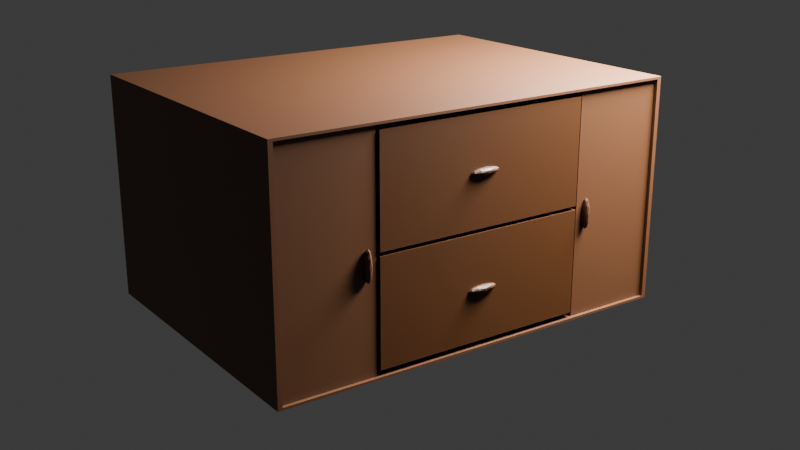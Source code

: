 # Source: unite.blend  (saved by Blender 4.4.32; exported with 4.5.12 LTS)
import bpy
from mathutils import Matrix  # noqa: F401  (used for matrix-valued properties, if any)

bpy.ops.wm.read_factory_settings(use_empty=True)
scene = bpy.context.scene
scene.name = 'Scene'

# ---- collections
col_collection = bpy.data.collections.new('Collection'); scene.collection.children.link(col_collection)

# ---- materials (node trees are filled in below, after node groups)
mat_material_002 = bpy.data.materials.new('Material.002')
mat_material_001 = bpy.data.materials.new('Material.001')
mat_material_003 = bpy.data.materials.new('Material.003')

# ---- material node trees
mat_material_002.use_nodes = True; mat_material_002.node_tree.nodes.clear()
_N = mat_material_002.node_tree.nodes; _L = mat_material_002.node_tree.links
n0 = _N.new('ShaderNodeBsdfPrincipled'); n0.name = 'Principled BSDF'; n0.location = (10, 300)
n0.inputs[0].default_value = (0.05906, 0.01742, 0.001166, 1.0)
n1 = _N.new('ShaderNodeOutputMaterial'); n1.name = 'Material Output'; n1.location = (300, 300)
_L.new(n0.outputs[0], n1.inputs[0])
n1.is_active_output = True
mat_material_001.use_nodes = True; mat_material_001.node_tree.nodes.clear()
_N = mat_material_001.node_tree.nodes; _L = mat_material_001.node_tree.links
n0 = _N.new('ShaderNodeBsdfPrincipled'); n0.name = 'Principled BSDF'; n0.location = (10, 300)
n0.inputs[0].default_value = (0.09084, 0.0331, 0.01096, 1.0)
n1 = _N.new('ShaderNodeOutputMaterial'); n1.name = 'Material Output'; n1.location = (300, 300)
_L.new(n0.outputs[0], n1.inputs[0])
n1.is_active_output = True
mat_material_003.use_nodes = True; mat_material_003.node_tree.nodes.clear()
_N = mat_material_003.node_tree.nodes; _L = mat_material_003.node_tree.links
n0 = _N.new('ShaderNodeBsdfPrincipled'); n0.name = 'Principled BSDF'; n0.location = (10, 300)
n0.inputs[0].default_value = (0.09084, 0.0331, 0.01096, 1.0)
n1 = _N.new('ShaderNodeOutputMaterial'); n1.name = 'Material Output'; n1.location = (300, 300)
_L.new(n0.outputs[0], n1.inputs[0])
n1.is_active_output = True

# ---- world
world_world = bpy.data.worlds.new('World'); scene.world = world_world
world_world.use_nodes = True; world_world.node_tree.nodes.clear()
_N = world_world.node_tree.nodes; _L = world_world.node_tree.links
n0 = _N.new('ShaderNodeOutputWorld'); n0.name = 'World Output'; n0.location = (300, 300)
n1 = _N.new('ShaderNodeBackground'); n1.name = 'Background'; n1.location = (10, 300)
n1.inputs[0].default_value = (0.05088, 0.05088, 0.05088, 1.0)
_L.new(n1.outputs[0], n0.inputs[0])
n0.is_active_output = True
world_world.color = (0.05088, 0.05088, 0.05088)
world_world.sun_shadow_jitter_overblur = 0.0

# ---- cameras
cam_camera_001 = bpy.data.cameras.new('Camera.001')

# ---- lights
light_area = bpy.data.lights.new('Area', 'AREA')
light_area.energy = 500.0
light_area.size = 1.0
light_area.size_y = 1.0

# ---- meshes
me_icosphere = bpy.data.meshes.new('Icosphere')
me_icosphere.from_pydata([(0.5462, 0.05352, 0.5921), (0.5585, 0.02311, 0.5856), (0.5415, 0.02311, 0.5815), (0.531, 0.02311, 0.5921), (0.5415, 0.02311, 0.6028), (0.5585, 0.02311, 0.5987), (0.5509, -0.02608, 0.5815), (0.5339, -0.02608, 0.5856), (0.5339, -0.02608, 0.5987), (0.5509, -0.02608, 0.6028), (0.5614, -0.02608, 0.5921), (0.5462, -0.05648, 0.5921), (0.5435, 0.0453, 0.5859), (0.5535, 0.0453, 0.5883), (0.5507, 0.02743, 0.582), (0.5607, 0.02743, 0.5921), (0.5535, 0.0453, 0.596), (0.5373, 0.0453, 0.5921), (0.5345, 0.02743, 0.5859), (0.5435, 0.0453, 0.5984), (0.5345, 0.02743, 0.5984), (0.5507, 0.02743, 0.6022), (0.5624, -0.001484, 0.5883), (0.5624, -0.001484, 0.596), (0.5462, -0.001484, 0.5796), (0.5562, -0.001484, 0.582), (0.5301, -0.001484, 0.5883), (0.5362, -0.001484, 0.582), (0.5362, -0.001484, 0.6022), (0.5301, -0.001484, 0.596), (0.5562, -0.001484, 0.6022), (0.5462, -0.001484, 0.6046), (0.5579, -0.0304, 0.5859), (0.5418, -0.0304, 0.582), (0.5318, -0.0304, 0.5921), (0.5418, -0.0304, 0.6022), (0.5579, -0.0304, 0.5984), (0.549, -0.04827, 0.5859), (0.5552, -0.04827, 0.5921), (0.539, -0.04827, 0.5883), (0.539, -0.04827, 0.596), (0.549, -0.04827, 0.5984), (0.5462, 0.05352, 0.2079), (0.5585, 0.02311, 0.2144), (0.5415, 0.02311, 0.2185), (0.531, 0.02311, 0.2079), (0.5415, 0.02311, 0.1972), (0.5585, 0.02311, 0.2013), (0.5509, -0.02608, 0.2185), (0.5339, -0.02608, 0.2144), (0.5339, -0.02608, 0.2013), (0.5509, -0.02608, 0.1972), (0.5614, -0.02608, 0.2079), (0.5462, -0.05648, 0.2079), (0.5435, 0.0453, 0.2141), (0.5535, 0.0453, 0.2117), (0.5507, 0.02743, 0.218), (0.5607, 0.02743, 0.2079), (0.5535, 0.0453, 0.204), (0.5373, 0.0453, 0.2079), (0.5345, 0.02743, 0.2141), (0.5435, 0.0453, 0.2016), (0.5345, 0.02743, 0.2016), (0.5507, 0.02743, 0.1978), (0.5624, -0.001484, 0.2117), (0.5624, -0.001484, 0.204), (0.5462, -0.001484, 0.2204), (0.5562, -0.001484, 0.218), (0.5301, -0.001484, 0.2117), (0.5362, -0.001484, 0.218), (0.5362, -0.001484, 0.1978), (0.5301, -0.001484, 0.204), (0.5562, -0.001484, 0.1978), (0.5462, -0.001484, 0.1954), (0.5579, -0.0304, 0.2141), (0.5418, -0.0304, 0.218), (0.5318, -0.0304, 0.2079), (0.5418, -0.0304, 0.1978), (0.5579, -0.0304, 0.2016), (0.549, -0.04827, 0.2141), (0.5552, -0.04827, 0.2079), (0.539, -0.04827, 0.2117), (0.539, -0.04827, 0.204), (0.549, -0.04827, 0.2016), (-0.5405, -0.39, 0.4067), (-0.5405, -0.39, 0.7733), (-0.5405, 0.39, 0.4067), (-0.5405, 0.39, 0.7733), (0.5437, -0.39, 0.4067), (0.5437, -0.39, 0.7733), (0.5437, 0.39, 0.4067), (0.5437, 0.39, 0.7733), (-0.5405, -0.39, 0.3933), (-0.5405, -0.39, 0.0267), (-0.5405, 0.39, 0.3933), (-0.5405, 0.39, 0.0267), (0.5437, -0.39, 0.3933), (0.5437, -0.39, 0.0267), (0.5437, 0.39, 0.3933), (0.5437, 0.39, 0.0267), (-0.5405, -0.7346, 0.41), (0.4845, -0.7346, 0.41), (-0.5405, -0.4146, 0.41), (0.4845, -0.4146, 0.41), (-0.5405, -0.7346, 0.39), (0.4845, -0.7346, 0.39), (-0.5405, -0.4146, 0.39), (0.4845, -0.4146, 0.39), (-0.5405, 0.7346, 0.41), (0.4845, 0.7346, 0.41), (-0.5405, 0.4146, 0.41), (0.4845, 0.4146, 0.41), (-0.5405, 0.7346, 0.39), (0.4845, 0.7346, 0.39), (-0.5405, 0.4146, 0.39), (0.4845, 0.4146, 0.39), (-0.55, -0.75, 2.384e-07), (-0.55, -0.75, 0.8), (-0.55, 0.75, 2.384e-07), (-0.55, 0.75, 0.8), (0.55, -0.75, 2.384e-07), (0.55, -0.75, 0.8), (0.55, 0.75, 2.384e-07), (0.55, 0.75, 0.8), (-0.5405, -0.737, 0.006928), (-0.5405, -0.737, 0.7931), (-0.5405, 0.737, 0.006928), (-0.5405, 0.737, 0.7931), (0.55, -0.7341, 0.008485), (0.55, -0.7341, 0.7915), (0.55, 0.7341, 0.008485), (0.55, 0.7341, 0.7915), (0.5455, -0.4347, 0.3185), (0.5578, -0.4412, 0.3489), (0.5408, -0.4453, 0.3489), (0.5303, -0.4347, 0.3489), (0.5408, -0.424, 0.3489), (0.5578, -0.4281, 0.3489), (0.5502, -0.4453, 0.3981), (0.5332, -0.4412, 0.3981), (0.5332, -0.4281, 0.3981), (0.5502, -0.424, 0.3981), (0.5607, -0.4347, 0.3981), (0.5455, -0.4347, 0.4285), (0.5427, -0.4409, 0.3268), (0.5527, -0.4385, 0.3268), (0.55, -0.4448, 0.3446), (0.56, -0.4347, 0.3446), (0.5527, -0.4308, 0.3268), (0.5366, -0.4347, 0.3268), (0.5338, -0.4409, 0.3446), (0.5427, -0.4284, 0.3268), (0.5338, -0.4284, 0.3446), (0.55, -0.4246, 0.3446), (0.5617, -0.4385, 0.3735), (0.5617, -0.4308, 0.3735), (0.5455, -0.4472, 0.3735), (0.5555, -0.4448, 0.3735), (0.5293, -0.4385, 0.3735), (0.5355, -0.4448, 0.3735), (0.5355, -0.4246, 0.3735), (0.5293, -0.4308, 0.3735), (0.5555, -0.4246, 0.3735), (0.5455, -0.4222, 0.3735), (0.5572, -0.4409, 0.4025), (0.541, -0.4448, 0.4025), (0.531, -0.4347, 0.4025), (0.541, -0.4246, 0.4025), (0.5572, -0.4284, 0.4025), (0.5483, -0.4409, 0.4203), (0.5544, -0.4347, 0.4203), (0.5383, -0.4385, 0.4203), (0.5383, -0.4308, 0.4203), (0.5483, -0.4284, 0.4203), (0.5455, 0.4347, 0.3185), (0.5578, 0.4412, 0.3489), (0.5408, 0.4453, 0.3489), (0.5303, 0.4347, 0.3489), (0.5408, 0.424, 0.3489), (0.5578, 0.4281, 0.3489), (0.5502, 0.4453, 0.3981), (0.5332, 0.4412, 0.3981), (0.5332, 0.4281, 0.3981), (0.5502, 0.424, 0.3981), (0.5607, 0.4347, 0.3981), (0.5455, 0.4347, 0.4285), (0.5427, 0.4409, 0.3268), (0.5527, 0.4385, 0.3268), (0.55, 0.4448, 0.3446), (0.56, 0.4347, 0.3446), (0.5527, 0.4308, 0.3268), (0.5366, 0.4347, 0.3268), (0.5338, 0.4409, 0.3446), (0.5427, 0.4284, 0.3268), (0.5338, 0.4284, 0.3446), (0.55, 0.4246, 0.3446), (0.5617, 0.4385, 0.3735), (0.5617, 0.4308, 0.3735), (0.5455, 0.4472, 0.3735), (0.5555, 0.4448, 0.3735), (0.5293, 0.4385, 0.3735), (0.5355, 0.4448, 0.3735), (0.5355, 0.4246, 0.3735), (0.5293, 0.4308, 0.3735), (0.5555, 0.4246, 0.3735), (0.5455, 0.4222, 0.3735), (0.5572, 0.4409, 0.4025), (0.541, 0.4448, 0.4025), (0.531, 0.4347, 0.4025), (0.541, 0.4246, 0.4025), (0.5572, 0.4284, 0.4025), (0.5483, 0.4409, 0.4203), (0.5544, 0.4347, 0.4203), (0.5383, 0.4385, 0.4203), (0.5383, 0.4308, 0.4203), (0.5483, 0.4284, 0.4203), (0.5372, -0.7326, 0.009284), (0.5372, -0.7326, 0.7907), (0.5372, -0.3996, 0.009284), (0.5372, -0.3996, 0.7907), (0.5211, -0.7326, 0.009284), (0.5211, -0.7326, 0.7907), (0.5211, -0.3996, 0.009284), (0.5211, -0.3996, 0.7907), (0.5372, 0.7326, 0.009284), (0.5372, 0.7326, 0.7907), (0.5372, 0.3996, 0.009284), (0.5372, 0.3996, 0.7907), (0.5211, 0.7326, 0.009284), (0.5211, 0.7326, 0.7907), (0.5211, 0.3996, 0.009284), (0.5211, 0.3996, 0.7907)], [], [(0, 13, 12), (1, 13, 15), (0, 12, 17), (0, 17, 19), (0, 19, 16), (1, 15, 22), (2, 14, 24), (3, 18, 26), (4, 20, 28), (5, 21, 30), (1, 22, 25), (2, 24, 27), (3, 26, 29), (4, 28, 31), (5, 30, 23), (6, 32, 37), (7, 33, 39), (8, 34, 40), (9, 35, 41), (10, 36, 38), (38, 41, 11), (38, 36, 41), (36, 9, 41), (41, 40, 11), (41, 35, 40), (35, 8, 40), (40, 39, 11), (40, 34, 39), (34, 7, 39), (39, 37, 11), (39, 33, 37), (33, 6, 37), (37, 38, 11), (37, 32, 38), (32, 10, 38), (23, 36, 10), (23, 30, 36), (30, 9, 36), (31, 35, 9), (31, 28, 35), (28, 8, 35), (29, 34, 8), (29, 26, 34), (26, 7, 34), (27, 33, 7), (27, 24, 33), (24, 6, 33), (25, 32, 6), (25, 22, 32), (22, 10, 32), (30, 31, 9), (30, 21, 31), (21, 4, 31), (28, 29, 8), (28, 20, 29), (20, 3, 29), (26, 27, 7), (26, 18, 27), (18, 2, 27), (24, 25, 6), (24, 14, 25), (14, 1, 25), (22, 23, 10), (22, 15, 23), (15, 5, 23), (16, 21, 5), (16, 19, 21), (19, 4, 21), (19, 20, 4), (19, 17, 20), (17, 3, 20), (17, 18, 3), (17, 12, 18), (12, 2, 18), (15, 16, 5), (15, 13, 16), (13, 0, 16), (12, 14, 2), (12, 13, 14), (13, 1, 14), (42, 54, 55), (43, 57, 55), (42, 59, 54), (42, 61, 59), (42, 58, 61), (43, 64, 57), (44, 66, 56), (45, 68, 60), (46, 70, 62), (47, 72, 63), (43, 67, 64), (44, 69, 66), (45, 71, 68), (46, 73, 70), (47, 65, 72), (48, 79, 74), (49, 81, 75), (50, 82, 76), (51, 83, 77), (52, 80, 78), (80, 53, 83), (80, 83, 78), (78, 83, 51), (83, 53, 82), (83, 82, 77), (77, 82, 50), (82, 53, 81), (82, 81, 76), (76, 81, 49), (81, 53, 79), (81, 79, 75), (75, 79, 48), (79, 53, 80), (79, 80, 74), (74, 80, 52), (65, 52, 78), (65, 78, 72), (72, 78, 51), (73, 51, 77), (73, 77, 70), (70, 77, 50), (71, 50, 76), (71, 76, 68), (68, 76, 49), (69, 49, 75), (69, 75, 66), (66, 75, 48), (67, 48, 74), (67, 74, 64), (64, 74, 52), (72, 51, 73), (72, 73, 63), (63, 73, 46), (70, 50, 71), (70, 71, 62), (62, 71, 45), (68, 49, 69), (68, 69, 60), (60, 69, 44), (66, 48, 67), (66, 67, 56), (56, 67, 43), (64, 52, 65), (64, 65, 57), (57, 65, 47), (58, 47, 63), (58, 63, 61), (61, 63, 46), (61, 46, 62), (61, 62, 59), (59, 62, 45), (59, 45, 60), (59, 60, 54), (54, 60, 44), (57, 47, 58), (57, 58, 55), (55, 58, 42), (54, 44, 56), (54, 56, 55), (55, 56, 43), (84, 85, 87, 86), (86, 87, 91, 90), (90, 91, 89, 88), (88, 89, 85, 84), (86, 90, 88, 84), (91, 87, 85, 89), (92, 94, 95, 93), (94, 98, 99, 95), (98, 96, 97, 99), (96, 92, 93, 97), (94, 92, 96, 98), (99, 97, 93, 95), (100, 101, 103, 102), (104, 106, 107, 105), (100, 102, 106, 104), (101, 100, 104, 105), (103, 101, 105, 107), (102, 103, 107, 106), (108, 110, 111, 109), (112, 113, 115, 114), (108, 112, 114, 110), (109, 113, 112, 108), (111, 115, 113, 109), (110, 114, 115, 111), (116, 117, 119, 118), (118, 119, 123, 122), (120, 121, 117, 116), (118, 122, 120, 116), (123, 119, 117, 121), (124, 126, 127, 125), (126, 130, 131, 127), (128, 124, 125, 129), (126, 124, 128, 130), (131, 129, 125, 127), (122, 123, 131, 130), (120, 122, 130, 128), (123, 121, 129, 131), (121, 120, 128, 129), (132, 145, 144), (133, 145, 147), (132, 144, 149), (132, 149, 151), (132, 151, 148), (133, 147, 154), (134, 146, 156), (135, 150, 158), (136, 152, 160), (137, 153, 162), (133, 154, 157), (134, 156, 159), (135, 158, 161), (136, 160, 163), (137, 162, 155), (138, 164, 169), (139, 165, 171), (140, 166, 172), (141, 167, 173), (142, 168, 170), (170, 173, 143), (170, 168, 173), (168, 141, 173), (173, 172, 143), (173, 167, 172), (167, 140, 172), (172, 171, 143), (172, 166, 171), (166, 139, 171), (171, 169, 143), (171, 165, 169), (165, 138, 169), (169, 170, 143), (169, 164, 170), (164, 142, 170), (155, 168, 142), (155, 162, 168), (162, 141, 168), (163, 167, 141), (163, 160, 167), (160, 140, 167), (161, 166, 140), (161, 158, 166), (158, 139, 166), (159, 165, 139), (159, 156, 165), (156, 138, 165), (157, 164, 138), (157, 154, 164), (154, 142, 164), (162, 163, 141), (162, 153, 163), (153, 136, 163), (160, 161, 140), (160, 152, 161), (152, 135, 161), (158, 159, 139), (158, 150, 159), (150, 134, 159), (156, 157, 138), (156, 146, 157), (146, 133, 157), (154, 155, 142), (154, 147, 155), (147, 137, 155), (148, 153, 137), (148, 151, 153), (151, 136, 153), (151, 152, 136), (151, 149, 152), (149, 135, 152), (149, 150, 135), (149, 144, 150), (144, 134, 150), (147, 148, 137), (147, 145, 148), (145, 132, 148), (144, 146, 134), (144, 145, 146), (145, 133, 146), (174, 186, 187), (175, 189, 187), (174, 191, 186), (174, 193, 191), (174, 190, 193), (175, 196, 189), (176, 198, 188), (177, 200, 192), (178, 202, 194), (179, 204, 195), (175, 199, 196), (176, 201, 198), (177, 203, 200), (178, 205, 202), (179, 197, 204), (180, 211, 206), (181, 213, 207), (182, 214, 208), (183, 215, 209), (184, 212, 210), (212, 185, 215), (212, 215, 210), (210, 215, 183), (215, 185, 214), (215, 214, 209), (209, 214, 182), (214, 185, 213), (214, 213, 208), (208, 213, 181), (213, 185, 211), (213, 211, 207), (207, 211, 180), (211, 185, 212), (211, 212, 206), (206, 212, 184), (197, 184, 210), (197, 210, 204), (204, 210, 183), (205, 183, 209), (205, 209, 202), (202, 209, 182), (203, 182, 208), (203, 208, 200), (200, 208, 181), (201, 181, 207), (201, 207, 198), (198, 207, 180), (199, 180, 206), (199, 206, 196), (196, 206, 184), (204, 183, 205), (204, 205, 195), (195, 205, 178), (202, 182, 203), (202, 203, 194), (194, 203, 177), (200, 181, 201), (200, 201, 192), (192, 201, 176), (198, 180, 199), (198, 199, 188), (188, 199, 175), (196, 184, 197), (196, 197, 189), (189, 197, 179), (190, 179, 195), (190, 195, 193), (193, 195, 178), (193, 178, 194), (193, 194, 191), (191, 194, 177), (191, 177, 192), (191, 192, 186), (186, 192, 176), (189, 179, 190), (189, 190, 187), (187, 190, 174), (186, 176, 188), (186, 188, 187), (187, 188, 175), (218, 219, 217, 216), (222, 220, 221, 223), (219, 218, 222, 223), (218, 216, 220, 222), (217, 219, 223, 221), (216, 217, 221, 220), (226, 224, 225, 227), (230, 231, 229, 228), (227, 231, 230, 226), (226, 230, 228, 224), (225, 229, 231, 227), (224, 228, 229, 225)])
me_icosphere.polygons.foreach_set('material_index', [0, 0, 0, 0, 0, 0, 0, 0, 0, 0, 0, 0, 0, 0, 0, 0, 0, 0, 0, 0, 0, 0, 0, 0, 0, 0, 0, 0, 0, 0, 0, 0, 0, 0, 0, 0, 0, 0, 0, 0, 0, 0, 0, 0, 0, 0, 0, 0, 0, 0, 0, 0, 0, 0, 0, 0, 0, 0, 0, 0, 0, 0, 0, 0, 0, 0, 0, 0, 0, 0, 0, 0, 0, 0, 0, 0, 0, 0, 0, 0, 0, 0, 0, 0, 0, 0, 0, 0, 0, 0, 0, 0, 0, 0, 0, 0, 0, 0, 0, 0, 0, 0, 0, 0, 0, 0, 0, 0, 0, 0, 0, 0, 0, 0, 0, 0, 0, 0, 0, 0, 0, 0, 0, 0, 0, 0, 0, 0, 0, 0, 0, 0, 0, 0, 0, 0, 0, 0, 0, 0, 0, 0, 0, 0, 0, 0, 0, 0, 0, 0, 0, 0, 0, 0, 0, 0, 0, 0, 0, 0, 0, 0, 0, 0, 0, 0, 0, 0, 0, 0, 0, 0, 1, 1, 1, 1, 1, 1, 1, 1, 1, 1, 1, 1, 1, 1, 1, 1, 1, 1, 1, 1, 1, 1, 1, 1, 1, 1, 2, 2, 2, 2, 2, 2, 2, 2, 2, 2, 2, 2, 2, 2, 2, 2, 2, 2, 2, 2, 2, 2, 2, 2, 2, 2, 2, 2, 2, 2, 2, 2, 2, 2, 2, 2, 2, 2, 2, 2, 2, 2, 2, 2, 2, 2, 2, 2, 2, 2, 2, 2, 2, 2, 2, 2, 2, 2, 2, 2, 2, 2, 2, 2, 2, 2, 2, 2, 2, 2, 2, 2, 2, 2, 2, 2, 2, 2, 2, 2, 2, 2, 2, 2, 2, 2, 2, 2, 2, 2, 2, 2, 2, 2, 2, 2, 2, 2, 2, 2, 2, 2, 2, 2, 2, 2, 2, 2, 2, 2, 2, 2, 2, 2, 2, 2, 2, 2, 2, 2, 2, 2, 2, 2, 2, 2, 2, 2, 2, 2, 2, 2, 2, 2, 2, 2, 2, 2, 2, 2, 2, 2, 2, 2, 2, 2, 2, 2, 2, 2, 2, 2, 2, 2, 2, 2, 2, 2, 2, 2, 2, 2, 2, 2, 2, 2, 2, 2, 2, 2, 2, 2])
_uv = me_icosphere.uv_layers.new(name='UVMap')
_uv.uv.foreach_set('vector', [0.1818, 0.0, 0.2273, 0.07873, 0.1364, 0.07873, 0.2727, 0.1575, 0.3182, 0.07873, 0.3636, 0.1575, 0.9091, 0.0, 0.9545, 0.07873, 0.8636, 0.07873, 0.7273, 0.0, 0.7727, 0.07873, 0.6818, 0.07873, 0.5455, 0.0, 0.5909, 0.07873, 0.5, 0.07873, 0.2727, 0.1575, 0.3636, 0.1575, 0.3182, 0.2362, 0.09091, 0.1575, 0.1818, 0.1575, 0.1364, 0.2362, 0.8182, 0.1575, 0.9091, 0.1575, 0.8636, 0.2362, 0.6364, 0.1575, 0.7273, 0.1575, 0.6818, 0.2362, 0.4545, 0.1575, 0.5455, 0.1575, 0.5, 0.2362, 0.2727, 0.1575, 0.3182, 0.2362, 0.2273, 0.2362, 0.09091, 0.1575, 0.1364, 0.2362, 0.04546, 0.2362, 0.8182, 0.1575, 0.8636, 0.2362, 0.7727, 0.2362, 0.6364, 0.1575, 0.6818, 0.2362, 0.5909, 0.2362, 0.4545, 0.1575, 0.5, 0.2362, 0.4091, 0.2362, 0.1818, 0.3149, 0.2727, 0.3149, 0.2273, 0.3937, 0.0, 0.3149, 0.09091, 0.3149, 0.04546, 0.3937, 0.7273, 0.3149, 0.8182, 0.3149, 0.7727, 0.3937, 0.5455, 0.3149, 0.6364, 0.3149, 0.5909, 0.3937, 0.3636, 0.3149, 0.4545, 0.3149, 0.4091, 0.3937, 0.4091, 0.3937, 0.5, 0.3937, 0.4545, 0.4724, 0.4091, 0.3937, 0.4545, 0.3149, 0.5, 0.3937, 0.4545, 0.3149, 0.5455, 0.3149, 0.5, 0.3937, 0.5909, 0.3937, 0.6818, 0.3937, 0.6364, 0.4724, 0.5909, 0.3937, 0.6364, 0.3149, 0.6818, 0.3937, 0.6364, 0.3149, 0.7273, 0.3149, 0.6818, 0.3937, 0.7727, 0.3937, 0.8636, 0.3937, 0.8182, 0.4724, 0.7727, 0.3937, 0.8182, 0.3149, 0.8636, 0.3937, 0.8182, 0.3149, 0.9091, 0.3149, 0.8636, 0.3937, 0.04546, 0.3937, 0.1364, 0.3937, 0.09091, 0.4724, 0.04546, 0.3937, 0.09091, 0.3149, 0.1364, 0.3937, 0.09091, 0.3149, 0.1818, 0.3149, 0.1364, 0.3937, 0.2273, 0.3937, 0.3182, 0.3937, 0.2727, 0.4724, 0.2273, 0.3937, 0.2727, 0.3149, 0.3182, 0.3937, 0.2727, 0.3149, 0.3636, 0.3149, 0.3182, 0.3937, 0.4091, 0.2362, 0.4545, 0.3149, 0.3636, 0.3149, 0.4091, 0.2362, 0.5, 0.2362, 0.4545, 0.3149, 0.5, 0.2362, 0.5455, 0.3149, 0.4545, 0.3149, 0.5909, 0.2362, 0.6364, 0.3149, 0.5455, 0.3149, 0.5909, 0.2362, 0.6818, 0.2362, 0.6364, 0.3149, 0.6818, 0.2362, 0.7273, 0.3149, 0.6364, 0.3149, 0.7727, 0.2362, 0.8182, 0.3149, 0.7273, 0.3149, 0.7727, 0.2362, 0.8636, 0.2362, 0.8182, 0.3149, 0.8636, 0.2362, 0.9091, 0.3149, 0.8182, 0.3149, 0.04546, 0.2362, 0.09091, 0.3149, 0.0, 0.3149, 0.04546, 0.2362, 0.1364, 0.2362, 0.09091, 0.3149, 0.1364, 0.2362, 0.1818, 0.3149, 0.09091, 0.3149, 0.2273, 0.2362, 0.2727, 0.3149, 0.1818, 0.3149, 0.2273, 0.2362, 0.3182, 0.2362, 0.2727, 0.3149, 0.3182, 0.2362, 0.3636, 0.3149, 0.2727, 0.3149, 0.5, 0.2362, 0.5909, 0.2362, 0.5455, 0.3149, 0.5, 0.2362, 0.5455, 0.1575, 0.5909, 0.2362, 0.5455, 0.1575, 0.6364, 0.1575, 0.5909, 0.2362, 0.6818, 0.2362, 0.7727, 0.2362, 0.7273, 0.3149, 0.6818, 0.2362, 0.7273, 0.1575, 0.7727, 0.2362, 0.7273, 0.1575, 0.8182, 0.1575, 0.7727, 0.2362, 0.8636, 0.2362, 0.9545, 0.2362, 0.9091, 0.3149, 0.8636, 0.2362, 0.9091, 0.1575, 0.9545, 0.2362, 0.9091, 0.1575, 1.0, 0.1575, 0.9545, 0.2362, 0.1364, 0.2362, 0.2273, 0.2362, 0.1818, 0.3149, 0.1364, 0.2362, 0.1818, 0.1575, 0.2273, 0.2362, 0.1818, 0.1575, 0.2727, 0.1575, 0.2273, 0.2362, 0.3182, 0.2362, 0.4091, 0.2362, 0.3636, 0.3149, 0.3182, 0.2362, 0.3636, 0.1575, 0.4091, 0.2362, 0.3636, 0.1575, 0.4545, 0.1575, 0.4091, 0.2362, 0.5, 0.07873, 0.5455, 0.1575, 0.4545, 0.1575, 0.5, 0.07873, 0.5909, 0.07873, 0.5455, 0.1575, 0.5909, 0.07873, 0.6364, 0.1575, 0.5455, 0.1575, 0.6818, 0.07873, 0.7273, 0.1575, 0.6364, 0.1575, 0.6818, 0.07873, 0.7727, 0.07873, 0.7273, 0.1575, 0.7727, 0.07873, 0.8182, 0.1575, 0.7273, 0.1575, 0.8636, 0.07873, 0.9091, 0.1575, 0.8182, 0.1575, 0.8636, 0.07873, 0.9545, 0.07873, 0.9091, 0.1575, 0.9545, 0.07873, 1.0, 0.1575, 0.9091, 0.1575, 0.3636, 0.1575, 0.4091, 0.07873, 0.4545, 0.1575, 0.3636, 0.1575, 0.3182, 0.07873, 0.4091, 0.07873, 0.3182, 0.07873, 0.3636, 0.0, 0.4091, 0.07873, 0.1364, 0.07873, 0.1818, 0.1575, 0.09091, 0.1575, 0.1364, 0.07873, 0.2273, 0.07873, 0.1818, 0.1575, 0.2273, 0.07873, 0.2727, 0.1575, 0.1818, 0.1575, 0.1818, 0.0, 0.1364, 0.07873, 0.2273, 0.07873, 0.2727, 0.1575, 0.3636, 0.1575, 0.3182, 0.07873, 0.9091, 0.0, 0.8636, 0.07873, 0.9545, 0.07873, 0.7273, 0.0, 0.6818, 0.07873, 0.7727, 0.07873, 0.5455, 0.0, 0.5, 0.07873, 0.5909, 0.07873, 0.2727, 0.1575, 0.3182, 0.2362, 0.3636, 0.1575, 0.09091, 0.1575, 0.1364, 0.2362, 0.1818, 0.1575, 0.8182, 0.1575, 0.8636, 0.2362, 0.9091, 0.1575, 0.6364, 0.1575, 0.6818, 0.2362, 0.7273, 0.1575, 0.4545, 0.1575, 0.5, 0.2362, 0.5455, 0.1575, 0.2727, 0.1575, 0.2273, 0.2362, 0.3182, 0.2362, 0.09091, 0.1575, 0.04546, 0.2362, 0.1364, 0.2362, 0.8182, 0.1575, 0.7727, 0.2362, 0.8636, 0.2362, 0.6364, 0.1575, 0.5909, 0.2362, 0.6818, 0.2362, 0.4545, 0.1575, 0.4091, 0.2362, 0.5, 0.2362, 0.1818, 0.3149, 0.2273, 0.3937, 0.2727, 0.3149, 0.0, 0.3149, 0.04546, 0.3937, 0.09091, 0.3149, 0.7273, 0.3149, 0.7727, 0.3937, 0.8182, 0.3149, 0.5455, 0.3149, 0.5909, 0.3937, 0.6364, 0.3149, 0.3636, 0.3149, 0.4091, 0.3937, 0.4545, 0.3149, 0.4091, 0.3937, 0.4545, 0.4724, 0.5, 0.3937, 0.4091, 0.3937, 0.5, 0.3937, 0.4545, 0.3149, 0.4545, 0.3149, 0.5, 0.3937, 0.5455, 0.3149, 0.5909, 0.3937, 0.6364, 0.4724, 0.6818, 0.3937, 0.5909, 0.3937, 0.6818, 0.3937, 0.6364, 0.3149, 0.6364, 0.3149, 0.6818, 0.3937, 0.7273, 0.3149, 0.7727, 0.3937, 0.8182, 0.4724, 0.8636, 0.3937, 0.7727, 0.3937, 0.8636, 0.3937, 0.8182, 0.3149, 0.8182, 0.3149, 0.8636, 0.3937, 0.9091, 0.3149, 0.04546, 0.3937, 0.09091, 0.4724, 0.1364, 0.3937, 0.04546, 0.3937, 0.1364, 0.3937, 0.09091, 0.3149, 0.09091, 0.3149, 0.1364, 0.3937, 0.1818, 0.3149, 0.2273, 0.3937, 0.2727, 0.4724, 0.3182, 0.3937, 0.2273, 0.3937, 0.3182, 0.3937, 0.2727, 0.3149, 0.2727, 0.3149, 0.3182, 0.3937, 0.3636, 0.3149, 0.4091, 0.2362, 0.3636, 0.3149, 0.4545, 0.3149, 0.4091, 0.2362, 0.4545, 0.3149, 0.5, 0.2362, 0.5, 0.2362, 0.4545, 0.3149, 0.5455, 0.3149, 0.5909, 0.2362, 0.5455, 0.3149, 0.6364, 0.3149, 0.5909, 0.2362, 0.6364, 0.3149, 0.6818, 0.2362, 0.6818, 0.2362, 0.6364, 0.3149, 0.7273, 0.3149, 0.7727, 0.2362, 0.7273, 0.3149, 0.8182, 0.3149, 0.7727, 0.2362, 0.8182, 0.3149, 0.8636, 0.2362, 0.8636, 0.2362, 0.8182, 0.3149, 0.9091, 0.3149, 0.04546, 0.2362, 0.0, 0.3149, 0.09091, 0.3149, 0.04546, 0.2362, 0.09091, 0.3149, 0.1364, 0.2362, 0.1364, 0.2362, 0.09091, 0.3149, 0.1818, 0.3149, 0.2273, 0.2362, 0.1818, 0.3149, 0.2727, 0.3149, 0.2273, 0.2362, 0.2727, 0.3149, 0.3182, 0.2362, 0.3182, 0.2362, 0.2727, 0.3149, 0.3636, 0.3149, 0.5, 0.2362, 0.5455, 0.3149, 0.5909, 0.2362, 0.5, 0.2362, 0.5909, 0.2362, 0.5455, 0.1575, 0.5455, 0.1575, 0.5909, 0.2362, 0.6364, 0.1575, 0.6818, 0.2362, 0.7273, 0.3149, 0.7727, 0.2362, 0.6818, 0.2362, 0.7727, 0.2362, 0.7273, 0.1575, 0.7273, 0.1575, 0.7727, 0.2362, 0.8182, 0.1575, 0.8636, 0.2362, 0.9091, 0.3149, 0.9545, 0.2362, 0.8636, 0.2362, 0.9545, 0.2362, 0.9091, 0.1575, 0.9091, 0.1575, 0.9545, 0.2362, 1.0, 0.1575, 0.1364, 0.2362, 0.1818, 0.3149, 0.2273, 0.2362, 0.1364, 0.2362, 0.2273, 0.2362, 0.1818, 0.1575, 0.1818, 0.1575, 0.2273, 0.2362, 0.2727, 0.1575, 0.3182, 0.2362, 0.3636, 0.3149, 0.4091, 0.2362, 0.3182, 0.2362, 0.4091, 0.2362, 0.3636, 0.1575, 0.3636, 0.1575, 0.4091, 0.2362, 0.4545, 0.1575, 0.5, 0.07873, 0.4545, 0.1575, 0.5455, 0.1575, 0.5, 0.07873, 0.5455, 0.1575, 0.5909, 0.07873, 0.5909, 0.07873, 0.5455, 0.1575, 0.6364, 0.1575, 0.6818, 0.07873, 0.6364, 0.1575, 0.7273, 0.1575, 0.6818, 0.07873, 0.7273, 0.1575, 0.7727, 0.07873, 0.7727, 0.07873, 0.7273, 0.1575, 0.8182, 0.1575, 0.8636, 0.07873, 0.8182, 0.1575, 0.9091, 0.1575, 0.8636, 0.07873, 0.9091, 0.1575, 0.9545, 0.07873, 0.9545, 0.07873, 0.9091, 0.1575, 1.0, 0.1575, 0.3636, 0.1575, 0.4545, 0.1575, 0.4091, 0.07873, 0.3636, 0.1575, 0.4091, 0.07873, 0.3182, 0.07873, 0.3182, 0.07873, 0.4091, 0.07873, 0.3636, 0.0, 0.1364, 0.07873, 0.09091, 0.1575, 0.1818, 0.1575, 0.1364, 0.07873, 0.1818, 0.1575, 0.2273, 0.07873, 0.2273, 0.07873, 0.1818, 0.1575, 0.2727, 0.1575, 0.375, 0.0, 0.625, 0.0, 0.625, 0.25, 0.375, 0.25, 0.375, 0.25, 0.625, 0.25, 0.625, 0.5, 0.375, 0.5, 0.375, 0.5, 0.625, 0.5, 0.625, 0.75, 0.375, 0.75, 0.375, 0.75, 0.625, 0.75, 0.625, 1.0, 0.375, 1.0, 0.125, 0.5, 0.375, 0.5, 0.375, 0.75, 0.125, 0.75, 0.625, 0.5, 0.875, 0.5, 0.875, 0.75, 0.625, 0.75, 0.375, 0.0, 0.375, 0.25, 0.625, 0.25, 0.625, 0.0, 0.375, 0.25, 0.375, 0.5, 0.625, 0.5, 0.625, 0.25, 0.375, 0.5, 0.375, 0.75, 0.625, 0.75, 0.625, 0.5, 0.375, 0.75, 0.375, 1.0, 0.625, 1.0, 0.625, 0.75, 0.125, 0.5, 0.125, 0.75, 0.375, 0.75, 0.375, 0.5, 0.625, 0.5, 0.625, 0.75, 0.875, 0.75, 0.875, 0.5, 0.0, 0.0, 1.0, 0.0, 1.0, 1.0, 0.0, 1.0, 0.0, 0.0, 0.0, 1.0, 1.0, 1.0, 1.0, 0.0, 0.0, 0.0, 0.0, 1.0, 0.0, 1.0, 0.0, 0.0, 1.0, 0.0, 0.0, 0.0, 0.0, 0.0, 1.0, 0.0, 1.0, 1.0, 1.0, 0.0, 1.0, 0.0, 1.0, 1.0, 0.0, 1.0, 1.0, 1.0, 1.0, 1.0, 0.0, 1.0, 0.0, 0.0, 0.0, 1.0, 1.0, 1.0, 1.0, 0.0, 0.0, 0.0, 1.0, 0.0, 1.0, 1.0, 0.0, 1.0, 0.0, 0.0, 0.0, 0.0, 0.0, 1.0, 0.0, 1.0, 1.0, 0.0, 1.0, 0.0, 0.0, 0.0, 0.0, 0.0, 1.0, 1.0, 1.0, 1.0, 1.0, 0.0, 1.0, 0.0, 0.0, 1.0, 0.0, 1.0, 1.0, 1.0, 1.0, 1.0, 0.375, 0.0, 0.625, 0.0, 0.625, 0.25, 0.375, 0.25, 0.375, 0.25, 0.625, 0.25, 0.625, 0.5, 0.375, 0.5, 0.375, 0.75, 0.625, 0.75, 0.625, 1.0, 0.375, 1.0, 0.125, 0.5, 0.375, 0.5, 0.375, 0.75, 0.125, 0.75, 0.625, 0.5, 0.875, 0.5, 0.875, 0.75, 0.625, 0.75, 0.375, 0.0, 0.375, 0.25, 0.625, 0.25, 0.625, 0.0, 0.375, 0.25, 0.375, 0.5, 0.625, 0.5, 0.625, 0.25, 0.375, 0.75, 0.375, 1.0, 0.625, 1.0, 0.625, 0.75, 0.125, 0.5, 0.125, 0.75, 0.375, 0.75, 0.375, 0.5, 0.625, 0.5, 0.625, 0.75, 0.875, 0.75, 0.875, 0.5, 0.375, 0.5, 0.625, 0.5, 0.625, 0.5, 0.375, 0.5, 0.375, 0.75, 0.375, 0.5, 0.375, 0.5, 0.375, 0.75, 0.625, 0.5, 0.625, 0.75, 0.625, 0.75, 0.625, 0.5, 0.625, 0.75, 0.375, 0.75, 0.375, 0.75, 0.625, 0.75, 0.1818, 0.0, 0.2273, 0.07873, 0.1364, 0.07873, 0.2727, 0.1575, 0.3182, 0.07873, 0.3636, 0.1575, 0.9091, 0.0, 0.9545, 0.07873, 0.8636, 0.07873, 0.7273, 0.0, 0.7727, 0.07873, 0.6818, 0.07873, 0.5455, 0.0, 0.5909, 0.07873, 0.5, 0.07873, 0.2727, 0.1575, 0.3636, 0.1575, 0.3182, 0.2362, 0.09091, 0.1575, 0.1818, 0.1575, 0.1364, 0.2362, 0.8182, 0.1575, 0.9091, 0.1575, 0.8636, 0.2362, 0.6364, 0.1575, 0.7273, 0.1575, 0.6818, 0.2362, 0.4545, 0.1575, 0.5455, 0.1575, 0.5, 0.2362, 0.2727, 0.1575, 0.3182, 0.2362, 0.2273, 0.2362, 0.09091, 0.1575, 0.1364, 0.2362, 0.04546, 0.2362, 0.8182, 0.1575, 0.8636, 0.2362, 0.7727, 0.2362, 0.6364, 0.1575, 0.6818, 0.2362, 0.5909, 0.2362, 0.4545, 0.1575, 0.5, 0.2362, 0.4091, 0.2362, 0.1818, 0.3149, 0.2727, 0.3149, 0.2273, 0.3937, 0.0, 0.3149, 0.09091, 0.3149, 0.04546, 0.3937, 0.7273, 0.3149, 0.8182, 0.3149, 0.7727, 0.3937, 0.5455, 0.3149, 0.6364, 0.3149, 0.5909, 0.3937, 0.3636, 0.3149, 0.4545, 0.3149, 0.4091, 0.3937, 0.4091, 0.3937, 0.5, 0.3937, 0.4545, 0.4724, 0.4091, 0.3937, 0.4545, 0.3149, 0.5, 0.3937, 0.4545, 0.3149, 0.5455, 0.3149, 0.5, 0.3937, 0.5909, 0.3937, 0.6818, 0.3937, 0.6364, 0.4724, 0.5909, 0.3937, 0.6364, 0.3149, 0.6818, 0.3937, 0.6364, 0.3149, 0.7273, 0.3149, 0.6818, 0.3937, 0.7727, 0.3937, 0.8636, 0.3937, 0.8182, 0.4724, 0.7727, 0.3937, 0.8182, 0.3149, 0.8636, 0.3937, 0.8182, 0.3149, 0.9091, 0.3149, 0.8636, 0.3937, 0.04546, 0.3937, 0.1364, 0.3937, 0.09091, 0.4724, 0.04546, 0.3937, 0.09091, 0.3149, 0.1364, 0.3937, 0.09091, 0.3149, 0.1818, 0.3149, 0.1364, 0.3937, 0.2273, 0.3937, 0.3182, 0.3937, 0.2727, 0.4724, 0.2273, 0.3937, 0.2727, 0.3149, 0.3182, 0.3937, 0.2727, 0.3149, 0.3636, 0.3149, 0.3182, 0.3937, 0.4091, 0.2362, 0.4545, 0.3149, 0.3636, 0.3149, 0.4091, 0.2362, 0.5, 0.2362, 0.4545, 0.3149, 0.5, 0.2362, 0.5455, 0.3149, 0.4545, 0.3149, 0.5909, 0.2362, 0.6364, 0.3149, 0.5455, 0.3149, 0.5909, 0.2362, 0.6818, 0.2362, 0.6364, 0.3149, 0.6818, 0.2362, 0.7273, 0.3149, 0.6364, 0.3149, 0.7727, 0.2362, 0.8182, 0.3149, 0.7273, 0.3149, 0.7727, 0.2362, 0.8636, 0.2362, 0.8182, 0.3149, 0.8636, 0.2362, 0.9091, 0.3149, 0.8182, 0.3149, 0.04546, 0.2362, 0.09091, 0.3149, 0.0, 0.3149, 0.04546, 0.2362, 0.1364, 0.2362, 0.09091, 0.3149, 0.1364, 0.2362, 0.1818, 0.3149, 0.09091, 0.3149, 0.2273, 0.2362, 0.2727, 0.3149, 0.1818, 0.3149, 0.2273, 0.2362, 0.3182, 0.2362, 0.2727, 0.3149, 0.3182, 0.2362, 0.3636, 0.3149, 0.2727, 0.3149, 0.5, 0.2362, 0.5909, 0.2362, 0.5455, 0.3149, 0.5, 0.2362, 0.5455, 0.1575, 0.5909, 0.2362, 0.5455, 0.1575, 0.6364, 0.1575, 0.5909, 0.2362, 0.6818, 0.2362, 0.7727, 0.2362, 0.7273, 0.3149, 0.6818, 0.2362, 0.7273, 0.1575, 0.7727, 0.2362, 0.7273, 0.1575, 0.8182, 0.1575, 0.7727, 0.2362, 0.8636, 0.2362, 0.9545, 0.2362, 0.9091, 0.3149, 0.8636, 0.2362, 0.9091, 0.1575, 0.9545, 0.2362, 0.9091, 0.1575, 1.0, 0.1575, 0.9545, 0.2362, 0.1364, 0.2362, 0.2273, 0.2362, 0.1818, 0.3149, 0.1364, 0.2362, 0.1818, 0.1575, 0.2273, 0.2362, 0.1818, 0.1575, 0.2727, 0.1575, 0.2273, 0.2362, 0.3182, 0.2362, 0.4091, 0.2362, 0.3636, 0.3149, 0.3182, 0.2362, 0.3636, 0.1575, 0.4091, 0.2362, 0.3636, 0.1575, 0.4545, 0.1575, 0.4091, 0.2362, 0.5, 0.07873, 0.5455, 0.1575, 0.4545, 0.1575, 0.5, 0.07873, 0.5909, 0.07873, 0.5455, 0.1575, 0.5909, 0.07873, 0.6364, 0.1575, 0.5455, 0.1575, 0.6818, 0.07873, 0.7273, 0.1575, 0.6364, 0.1575, 0.6818, 0.07873, 0.7727, 0.07873, 0.7273, 0.1575, 0.7727, 0.07873, 0.8182, 0.1575, 0.7273, 0.1575, 0.8636, 0.07873, 0.9091, 0.1575, 0.8182, 0.1575, 0.8636, 0.07873, 0.9545, 0.07873, 0.9091, 0.1575, 0.9545, 0.07873, 1.0, 0.1575, 0.9091, 0.1575, 0.3636, 0.1575, 0.4091, 0.07873, 0.4545, 0.1575, 0.3636, 0.1575, 0.3182, 0.07873, 0.4091, 0.07873, 0.3182, 0.07873, 0.3636, 0.0, 0.4091, 0.07873, 0.1364, 0.07873, 0.1818, 0.1575, 0.09091, 0.1575, 0.1364, 0.07873, 0.2273, 0.07873, 0.1818, 0.1575, 0.2273, 0.07873, 0.2727, 0.1575, 0.1818, 0.1575, 0.1818, 0.0, 0.1364, 0.07873, 0.2273, 0.07873, 0.2727, 0.1575, 0.3636, 0.1575, 0.3182, 0.07873, 0.9091, 0.0, 0.8636, 0.07873, 0.9545, 0.07873, 0.7273, 0.0, 0.6818, 0.07873, 0.7727, 0.07873, 0.5455, 0.0, 0.5, 0.07873, 0.5909, 0.07873, 0.2727, 0.1575, 0.3182, 0.2362, 0.3636, 0.1575, 0.09091, 0.1575, 0.1364, 0.2362, 0.1818, 0.1575, 0.8182, 0.1575, 0.8636, 0.2362, 0.9091, 0.1575, 0.6364, 0.1575, 0.6818, 0.2362, 0.7273, 0.1575, 0.4545, 0.1575, 0.5, 0.2362, 0.5455, 0.1575, 0.2727, 0.1575, 0.2273, 0.2362, 0.3182, 0.2362, 0.09091, 0.1575, 0.04546, 0.2362, 0.1364, 0.2362, 0.8182, 0.1575, 0.7727, 0.2362, 0.8636, 0.2362, 0.6364, 0.1575, 0.5909, 0.2362, 0.6818, 0.2362, 0.4545, 0.1575, 0.4091, 0.2362, 0.5, 0.2362, 0.1818, 0.3149, 0.2273, 0.3937, 0.2727, 0.3149, 0.0, 0.3149, 0.04546, 0.3937, 0.09091, 0.3149, 0.7273, 0.3149, 0.7727, 0.3937, 0.8182, 0.3149, 0.5455, 0.3149, 0.5909, 0.3937, 0.6364, 0.3149, 0.3636, 0.3149, 0.4091, 0.3937, 0.4545, 0.3149, 0.4091, 0.3937, 0.4545, 0.4724, 0.5, 0.3937, 0.4091, 0.3937, 0.5, 0.3937, 0.4545, 0.3149, 0.4545, 0.3149, 0.5, 0.3937, 0.5455, 0.3149, 0.5909, 0.3937, 0.6364, 0.4724, 0.6818, 0.3937, 0.5909, 0.3937, 0.6818, 0.3937, 0.6364, 0.3149, 0.6364, 0.3149, 0.6818, 0.3937, 0.7273, 0.3149, 0.7727, 0.3937, 0.8182, 0.4724, 0.8636, 0.3937, 0.7727, 0.3937, 0.8636, 0.3937, 0.8182, 0.3149, 0.8182, 0.3149, 0.8636, 0.3937, 0.9091, 0.3149, 0.04546, 0.3937, 0.09091, 0.4724, 0.1364, 0.3937, 0.04546, 0.3937, 0.1364, 0.3937, 0.09091, 0.3149, 0.09091, 0.3149, 0.1364, 0.3937, 0.1818, 0.3149, 0.2273, 0.3937, 0.2727, 0.4724, 0.3182, 0.3937, 0.2273, 0.3937, 0.3182, 0.3937, 0.2727, 0.3149, 0.2727, 0.3149, 0.3182, 0.3937, 0.3636, 0.3149, 0.4091, 0.2362, 0.3636, 0.3149, 0.4545, 0.3149, 0.4091, 0.2362, 0.4545, 0.3149, 0.5, 0.2362, 0.5, 0.2362, 0.4545, 0.3149, 0.5455, 0.3149, 0.5909, 0.2362, 0.5455, 0.3149, 0.6364, 0.3149, 0.5909, 0.2362, 0.6364, 0.3149, 0.6818, 0.2362, 0.6818, 0.2362, 0.6364, 0.3149, 0.7273, 0.3149, 0.7727, 0.2362, 0.7273, 0.3149, 0.8182, 0.3149, 0.7727, 0.2362, 0.8182, 0.3149, 0.8636, 0.2362, 0.8636, 0.2362, 0.8182, 0.3149, 0.9091, 0.3149, 0.04546, 0.2362, 0.0, 0.3149, 0.09091, 0.3149, 0.04546, 0.2362, 0.09091, 0.3149, 0.1364, 0.2362, 0.1364, 0.2362, 0.09091, 0.3149, 0.1818, 0.3149, 0.2273, 0.2362, 0.1818, 0.3149, 0.2727, 0.3149, 0.2273, 0.2362, 0.2727, 0.3149, 0.3182, 0.2362, 0.3182, 0.2362, 0.2727, 0.3149, 0.3636, 0.3149, 0.5, 0.2362, 0.5455, 0.3149, 0.5909, 0.2362, 0.5, 0.2362, 0.5909, 0.2362, 0.5455, 0.1575, 0.5455, 0.1575, 0.5909, 0.2362, 0.6364, 0.1575, 0.6818, 0.2362, 0.7273, 0.3149, 0.7727, 0.2362, 0.6818, 0.2362, 0.7727, 0.2362, 0.7273, 0.1575, 0.7273, 0.1575, 0.7727, 0.2362, 0.8182, 0.1575, 0.8636, 0.2362, 0.9091, 0.3149, 0.9545, 0.2362, 0.8636, 0.2362, 0.9545, 0.2362, 0.9091, 0.1575, 0.9091, 0.1575, 0.9545, 0.2362, 1.0, 0.1575, 0.1364, 0.2362, 0.1818, 0.3149, 0.2273, 0.2362, 0.1364, 0.2362, 0.2273, 0.2362, 0.1818, 0.1575, 0.1818, 0.1575, 0.2273, 0.2362, 0.2727, 0.1575, 0.3182, 0.2362, 0.3636, 0.3149, 0.4091, 0.2362, 0.3182, 0.2362, 0.4091, 0.2362, 0.3636, 0.1575, 0.3636, 0.1575, 0.4091, 0.2362, 0.4545, 0.1575, 0.5, 0.07873, 0.4545, 0.1575, 0.5455, 0.1575, 0.5, 0.07873, 0.5455, 0.1575, 0.5909, 0.07873, 0.5909, 0.07873, 0.5455, 0.1575, 0.6364, 0.1575, 0.6818, 0.07873, 0.6364, 0.1575, 0.7273, 0.1575, 0.6818, 0.07873, 0.7273, 0.1575, 0.7727, 0.07873, 0.7727, 0.07873, 0.7273, 0.1575, 0.8182, 0.1575, 0.8636, 0.07873, 0.8182, 0.1575, 0.9091, 0.1575, 0.8636, 0.07873, 0.9091, 0.1575, 0.9545, 0.07873, 0.9545, 0.07873, 0.9091, 0.1575, 1.0, 0.1575, 0.3636, 0.1575, 0.4545, 0.1575, 0.4091, 0.07873, 0.3636, 0.1575, 0.4091, 0.07873, 0.3182, 0.07873, 0.3182, 0.07873, 0.4091, 0.07873, 0.3636, 0.0, 0.1364, 0.07873, 0.09091, 0.1575, 0.1818, 0.1575, 0.1364, 0.07873, 0.1818, 0.1575, 0.2273, 0.07873, 0.2273, 0.07873, 0.1818, 0.1575, 0.2727, 0.1575, 0.375, 0.5, 0.625, 0.5, 0.625, 0.75, 0.375, 0.75, 0.375, 0.5, 0.375, 0.75, 0.625, 0.75, 0.625, 0.5, 0.625, 0.5, 0.375, 0.5, 0.375, 0.5, 0.625, 0.5, 0.375, 0.5, 0.375, 0.75, 0.375, 0.75, 0.375, 0.5, 0.625, 0.75, 0.625, 0.5, 0.625, 0.5, 0.625, 0.75, 0.375, 0.75, 0.625, 0.75, 0.625, 0.75, 0.375, 0.75, 0.375, 0.5, 0.375, 0.75, 0.625, 0.75, 0.625, 0.5, 0.375, 0.5, 0.625, 0.5, 0.625, 0.75, 0.375, 0.75, 0.625, 0.5, 0.625, 0.5, 0.375, 0.5, 0.375, 0.5, 0.375, 0.5, 0.375, 0.5, 0.375, 0.75, 0.375, 0.75, 0.625, 0.75, 0.625, 0.75, 0.625, 0.5, 0.625, 0.5, 0.375, 0.75, 0.375, 0.75, 0.625, 0.75, 0.625, 0.75])
_ca = me_icosphere.color_attributes.new('Color', 'FLOAT_COLOR', 'POINT')
_ca.data.foreach_set('color', [0.1239, 0.04378, 0.02851, 1.0, 0.1239, 0.04378, 0.02851, 1.0, 0.1239, 0.04378, 0.02851, 1.0, 0.1239, 0.04378, 0.02851, 1.0, 0.1239, 0.04378, 0.02851, 1.0, 0.1239, 0.04378, 0.02851, 1.0, 0.1239, 0.04378, 0.02851, 1.0, 0.1239, 0.04378, 0.02851, 1.0, 0.1239, 0.04378, 0.02851, 1.0, 0.1239, 0.04378, 0.02851, 1.0, 0.1239, 0.04378, 0.02851, 1.0, 0.1239, 0.04378, 0.02851, 1.0, 0.1239, 0.04378, 0.02851, 1.0, 0.1239, 0.04378, 0.02851, 1.0, 0.1239, 0.04378, 0.02851, 1.0, 0.1239, 0.04378, 0.02851, 1.0, 0.1239, 0.04378, 0.02851, 1.0, 0.1239, 0.04378, 0.02851, 1.0, 0.1239, 0.04378, 0.02851, 1.0, 0.1239, 0.04378, 0.02851, 1.0, 0.1239, 0.04378, 0.02851, 1.0, 0.1239, 0.04378, 0.02851, 1.0, 0.1239, 0.04378, 0.02851, 1.0, 0.1239, 0.04378, 0.02851, 1.0, 0.1239, 0.04378, 0.02851, 1.0, 0.1239, 0.04378, 0.02851, 1.0, 0.1239, 0.04378, 0.02851, 1.0, 0.1239, 0.04378, 0.02851, 1.0, 0.1239, 0.04378, 0.02851, 1.0, 0.1239, 0.04378, 0.02851, 1.0, 0.1239, 0.04378, 0.02851, 1.0, 0.1239, 0.04378, 0.02851, 1.0, 0.1239, 0.04378, 0.02851, 1.0, 0.1239, 0.04378, 0.02851, 1.0, 0.1239, 0.04378, 0.02851, 1.0, 0.1239, 0.04378, 0.02851, 1.0, 0.1239, 0.04378, 0.02851, 1.0, 0.1239, 0.04378, 0.02851, 1.0, 0.1239, 0.04378, 0.02851, 1.0, 0.1239, 0.04378, 0.02851, 1.0, 0.1239, 0.04378, 0.02851, 1.0, 0.1239, 0.04378, 0.02851, 1.0, 0.1239, 0.04378, 0.02851, 1.0, 0.1239, 0.04378, 0.02851, 1.0, 0.1239, 0.04378, 0.02851, 1.0, 0.1239, 0.04378, 0.02851, 1.0, 0.1239, 0.04378, 0.02851, 1.0, 0.1239, 0.04378, 0.02851, 1.0, 0.1239, 0.04378, 0.02851, 1.0, 0.1239, 0.04378, 0.02851, 1.0, 0.1239, 0.04378, 0.02851, 1.0, 0.1239, 0.04378, 0.02851, 1.0, 0.1239, 0.04378, 0.02851, 1.0, 0.1239, 0.04378, 0.02851, 1.0, 0.1239, 0.04378, 0.02851, 1.0, 0.1239, 0.04378, 0.02851, 1.0, 0.1239, 0.04378, 0.02851, 1.0, 0.1239, 0.04378, 0.02851, 1.0, 0.1239, 0.04378, 0.02851, 1.0, 0.1239, 0.04378, 0.02851, 1.0, 0.1239, 0.04378, 0.02851, 1.0, 0.1239, 0.04378, 0.02851, 1.0, 0.1239, 0.04378, 0.02851, 1.0, 0.1239, 0.04378, 0.02851, 1.0, 0.1239, 0.04378, 0.02851, 1.0, 0.1239, 0.04378, 0.02851, 1.0, 0.1239, 0.04378, 0.02851, 1.0, 0.1239, 0.04378, 0.02851, 1.0, 0.1239, 0.04378, 0.02851, 1.0, 0.1239, 0.04378, 0.02851, 1.0, 0.1239, 0.04378, 0.02851, 1.0, 0.1239, 0.04378, 0.02851, 1.0, 0.1239, 0.04378, 0.02851, 1.0, 0.1239, 0.04378, 0.02851, 1.0, 0.1239, 0.04378, 0.02851, 1.0, 0.1239, 0.04378, 0.02851, 1.0, 0.1239, 0.04378, 0.02851, 1.0, 0.1239, 0.04378, 0.02851, 1.0, 0.1239, 0.04378, 0.02851, 1.0, 0.1239, 0.04378, 0.02851, 1.0, 0.1239, 0.04378, 0.02851, 1.0, 0.1239, 0.04378, 0.02851, 1.0, 0.1239, 0.04378, 0.02851, 1.0, 0.1239, 0.04378, 0.02851, 1.0, 0.1239, 0.04378, 0.02851, 1.0, 0.1239, 0.04378, 0.02851, 1.0, 0.1239, 0.04378, 0.02851, 1.0, 0.1239, 0.04378, 0.02851, 1.0, 0.1239, 0.04378, 0.02851, 1.0, 0.1239, 0.04378, 0.02851, 1.0, 0.1239, 0.04378, 0.02851, 1.0, 0.1239, 0.04378, 0.02851, 1.0, 0.1239, 0.04378, 0.02851, 1.0, 0.1239, 0.04378, 0.02851, 1.0, 0.1239, 0.04378, 0.02851, 1.0, 0.1239, 0.04378, 0.02851, 1.0, 0.1239, 0.04378, 0.02851, 1.0, 0.1239, 0.04378, 0.02851, 1.0, 0.1239, 0.04378, 0.02851, 1.0, 0.1239, 0.04378, 0.02851, 1.0, 0.1239, 0.04378, 0.02851, 1.0, 0.1239, 0.04378, 0.02851, 1.0, 0.1239, 0.04378, 0.02851, 1.0, 0.1239, 0.04378, 0.02851, 1.0, 0.1239, 0.04378, 0.02851, 1.0, 0.1239, 0.04378, 0.02851, 1.0, 0.1239, 0.04378, 0.02851, 1.0, 0.1239, 0.04378, 0.02851, 1.0, 0.1239, 0.04378, 0.02851, 1.0, 0.1239, 0.04378, 0.02851, 1.0, 0.1239, 0.04378, 0.02851, 1.0, 0.1239, 0.04378, 0.02851, 1.0, 0.1239, 0.04378, 0.02851, 1.0, 0.1239, 0.04378, 0.02851, 1.0, 0.1239, 0.04378, 0.02851, 1.0, 0.1239, 0.04378, 0.02851, 1.0, 0.1239, 0.04378, 0.02851, 1.0, 0.1239, 0.04378, 0.02851, 1.0, 0.1239, 0.04378, 0.02851, 1.0, 0.1239, 0.04378, 0.02851, 1.0, 0.1239, 0.04378, 0.02851, 1.0, 0.1239, 0.04378, 0.02851, 1.0, 0.1239, 0.04378, 0.02851, 1.0, 0.1239, 0.04378, 0.02851, 1.0, 0.1239, 0.04378, 0.02851, 1.0, 0.1239, 0.04378, 0.02851, 1.0, 0.1239, 0.04378, 0.02851, 1.0, 0.1239, 0.04378, 0.02851, 1.0, 0.1239, 0.04378, 0.02851, 1.0, 0.1239, 0.04378, 0.02851, 1.0, 0.1239, 0.04378, 0.02851, 1.0, 0.1239, 0.04378, 0.02851, 1.0, 0.1239, 0.04378, 0.02851, 1.0, 0.1239, 0.04378, 0.02851, 1.0, 0.1239, 0.04378, 0.02851, 1.0, 0.1239, 0.04378, 0.02851, 1.0, 0.1239, 0.04378, 0.02851, 1.0, 0.1239, 0.04378, 0.02851, 1.0, 0.1239, 0.04378, 0.02851, 1.0, 0.1239, 0.04378, 0.02851, 1.0, 0.1239, 0.04378, 0.02851, 1.0, 0.1239, 0.04378, 0.02851, 1.0, 0.1239, 0.04378, 0.02851, 1.0, 0.1239, 0.04378, 0.02851, 1.0, 0.1239, 0.04378, 0.02851, 1.0, 0.1239, 0.04378, 0.02851, 1.0, 0.1239, 0.04378, 0.02851, 1.0, 0.1239, 0.04378, 0.02851, 1.0, 0.1239, 0.04378, 0.02851, 1.0, 0.1239, 0.04378, 0.02851, 1.0, 0.1239, 0.04378, 0.02851, 1.0, 0.1239, 0.04378, 0.02851, 1.0, 0.1239, 0.04378, 0.02851, 1.0, 0.1239, 0.04378, 0.02851, 1.0, 0.1239, 0.04378, 0.02851, 1.0, 0.1239, 0.04378, 0.02851, 1.0, 0.1239, 0.04378, 0.02851, 1.0, 0.1239, 0.04378, 0.02851, 1.0, 0.1239, 0.04378, 0.02851, 1.0, 0.1239, 0.04378, 0.02851, 1.0, 0.1239, 0.04378, 0.02851, 1.0, 0.1239, 0.04378, 0.02851, 1.0, 0.1239, 0.04378, 0.02851, 1.0, 0.1239, 0.04378, 0.02851, 1.0, 0.1239, 0.04378, 0.02851, 1.0, 0.1239, 0.04378, 0.02851, 1.0, 0.1239, 0.04378, 0.02851, 1.0, 0.1239, 0.04378, 0.02851, 1.0, 0.1239, 0.04378, 0.02851, 1.0, 0.1239, 0.04378, 0.02851, 1.0, 0.1239, 0.04378, 0.02851, 1.0, 0.1239, 0.04378, 0.02851, 1.0, 0.1239, 0.04378, 0.02851, 1.0, 0.1239, 0.04378, 0.02851, 1.0, 0.1239, 0.04378, 0.02851, 1.0, 0.1239, 0.04378, 0.02851, 1.0, 0.1239, 0.04378, 0.02851, 1.0, 0.1239, 0.04378, 0.02851, 1.0, 0.1239, 0.04378, 0.02851, 1.0, 0.1239, 0.04378, 0.02851, 1.0, 0.1239, 0.04378, 0.02851, 1.0, 0.1239, 0.04378, 0.02851, 1.0, 0.1239, 0.04378, 0.02851, 1.0, 0.1239, 0.04378, 0.02851, 1.0, 0.1239, 0.04378, 0.02851, 1.0, 0.1239, 0.04378, 0.02851, 1.0, 0.1239, 0.04378, 0.02851, 1.0, 0.1239, 0.04378, 0.02851, 1.0, 0.1239, 0.04378, 0.02851, 1.0, 0.1239, 0.04378, 0.02851, 1.0, 0.1239, 0.04378, 0.02851, 1.0, 0.1239, 0.04378, 0.02851, 1.0, 0.1239, 0.04378, 0.02851, 1.0, 0.1239, 0.04378, 0.02851, 1.0, 0.1239, 0.04378, 0.02851, 1.0, 0.1239, 0.04378, 0.02851, 1.0, 0.1239, 0.04378, 0.02851, 1.0, 0.1239, 0.04378, 0.02851, 1.0, 0.1239, 0.04378, 0.02851, 1.0, 0.1239, 0.04378, 0.02851, 1.0, 0.1239, 0.04378, 0.02851, 1.0, 0.1239, 0.04378, 0.02851, 1.0, 0.1239, 0.04378, 0.02851, 1.0, 0.1239, 0.04378, 0.02851, 1.0, 0.1239, 0.04378, 0.02851, 1.0, 0.1239, 0.04378, 0.02851, 1.0, 0.1239, 0.04378, 0.02851, 1.0, 0.1239, 0.04378, 0.02851, 1.0, 0.1239, 0.04378, 0.02851, 1.0, 0.1239, 0.04378, 0.02851, 1.0, 0.1239, 0.04378, 0.02851, 1.0, 0.1239, 0.04378, 0.02851, 1.0, 0.1239, 0.04378, 0.02851, 1.0, 0.1239, 0.04378, 0.02851, 1.0, 0.1239, 0.04378, 0.02851, 1.0, 0.1239, 0.04378, 0.02851, 1.0, 0.1239, 0.04378, 0.02851, 1.0, 0.1239, 0.04378, 0.02851, 1.0, 0.1239, 0.04378, 0.02851, 1.0, 0.1239, 0.04378, 0.02851, 1.0, 0.1239, 0.04378, 0.02851, 1.0, 0.1239, 0.04378, 0.02851, 1.0, 0.1239, 0.04378, 0.02851, 1.0, 0.1239, 0.04378, 0.02851, 1.0, 0.1239, 0.04378, 0.02851, 1.0, 0.1239, 0.04378, 0.02851, 1.0, 0.1239, 0.04378, 0.02851, 1.0, 0.1239, 0.04378, 0.02851, 1.0, 0.1239, 0.04378, 0.02851, 1.0, 0.1239, 0.04378, 0.02851, 1.0, 0.1239, 0.04378, 0.02851, 1.0, 0.1239, 0.04378, 0.02851, 1.0])
me_icosphere.materials.append(mat_material_002)
me_icosphere.materials.append(mat_material_001)
me_icosphere.materials.append(mat_material_003)
me_icosphere.update()

# ---- objects
ob_unite = bpy.data.objects.new('unite', me_icosphere)
ob_area = bpy.data.objects.new('Area', light_area)
ob_camera = bpy.data.objects.new('Camera', cam_camera_001)

# ---- transforms, parenting, visibility, modifiers, constraints
ob_unite.location = (0.0, 0.0, 0.0)
ob_area.location = (0.74, 1.05, 1.65)
ob_camera.location = (3.066, -2.099, 1.514)
ob_camera.rotation_euler = (1.247, 5.969e-07, 0.9564)

# ---- collection membership
col_collection.objects.link(ob_unite)
col_collection.objects.link(ob_area)
col_collection.objects.link(ob_camera)

# ---- scene / render settings (as saved in the file)
scene.camera = ob_camera
scene.frame_start = 1; scene.frame_end = 250; scene.frame_set(1)
scene.render.engine = 'BLENDER_EEVEE_NEXT'
bpy.context.view_layer.update()
